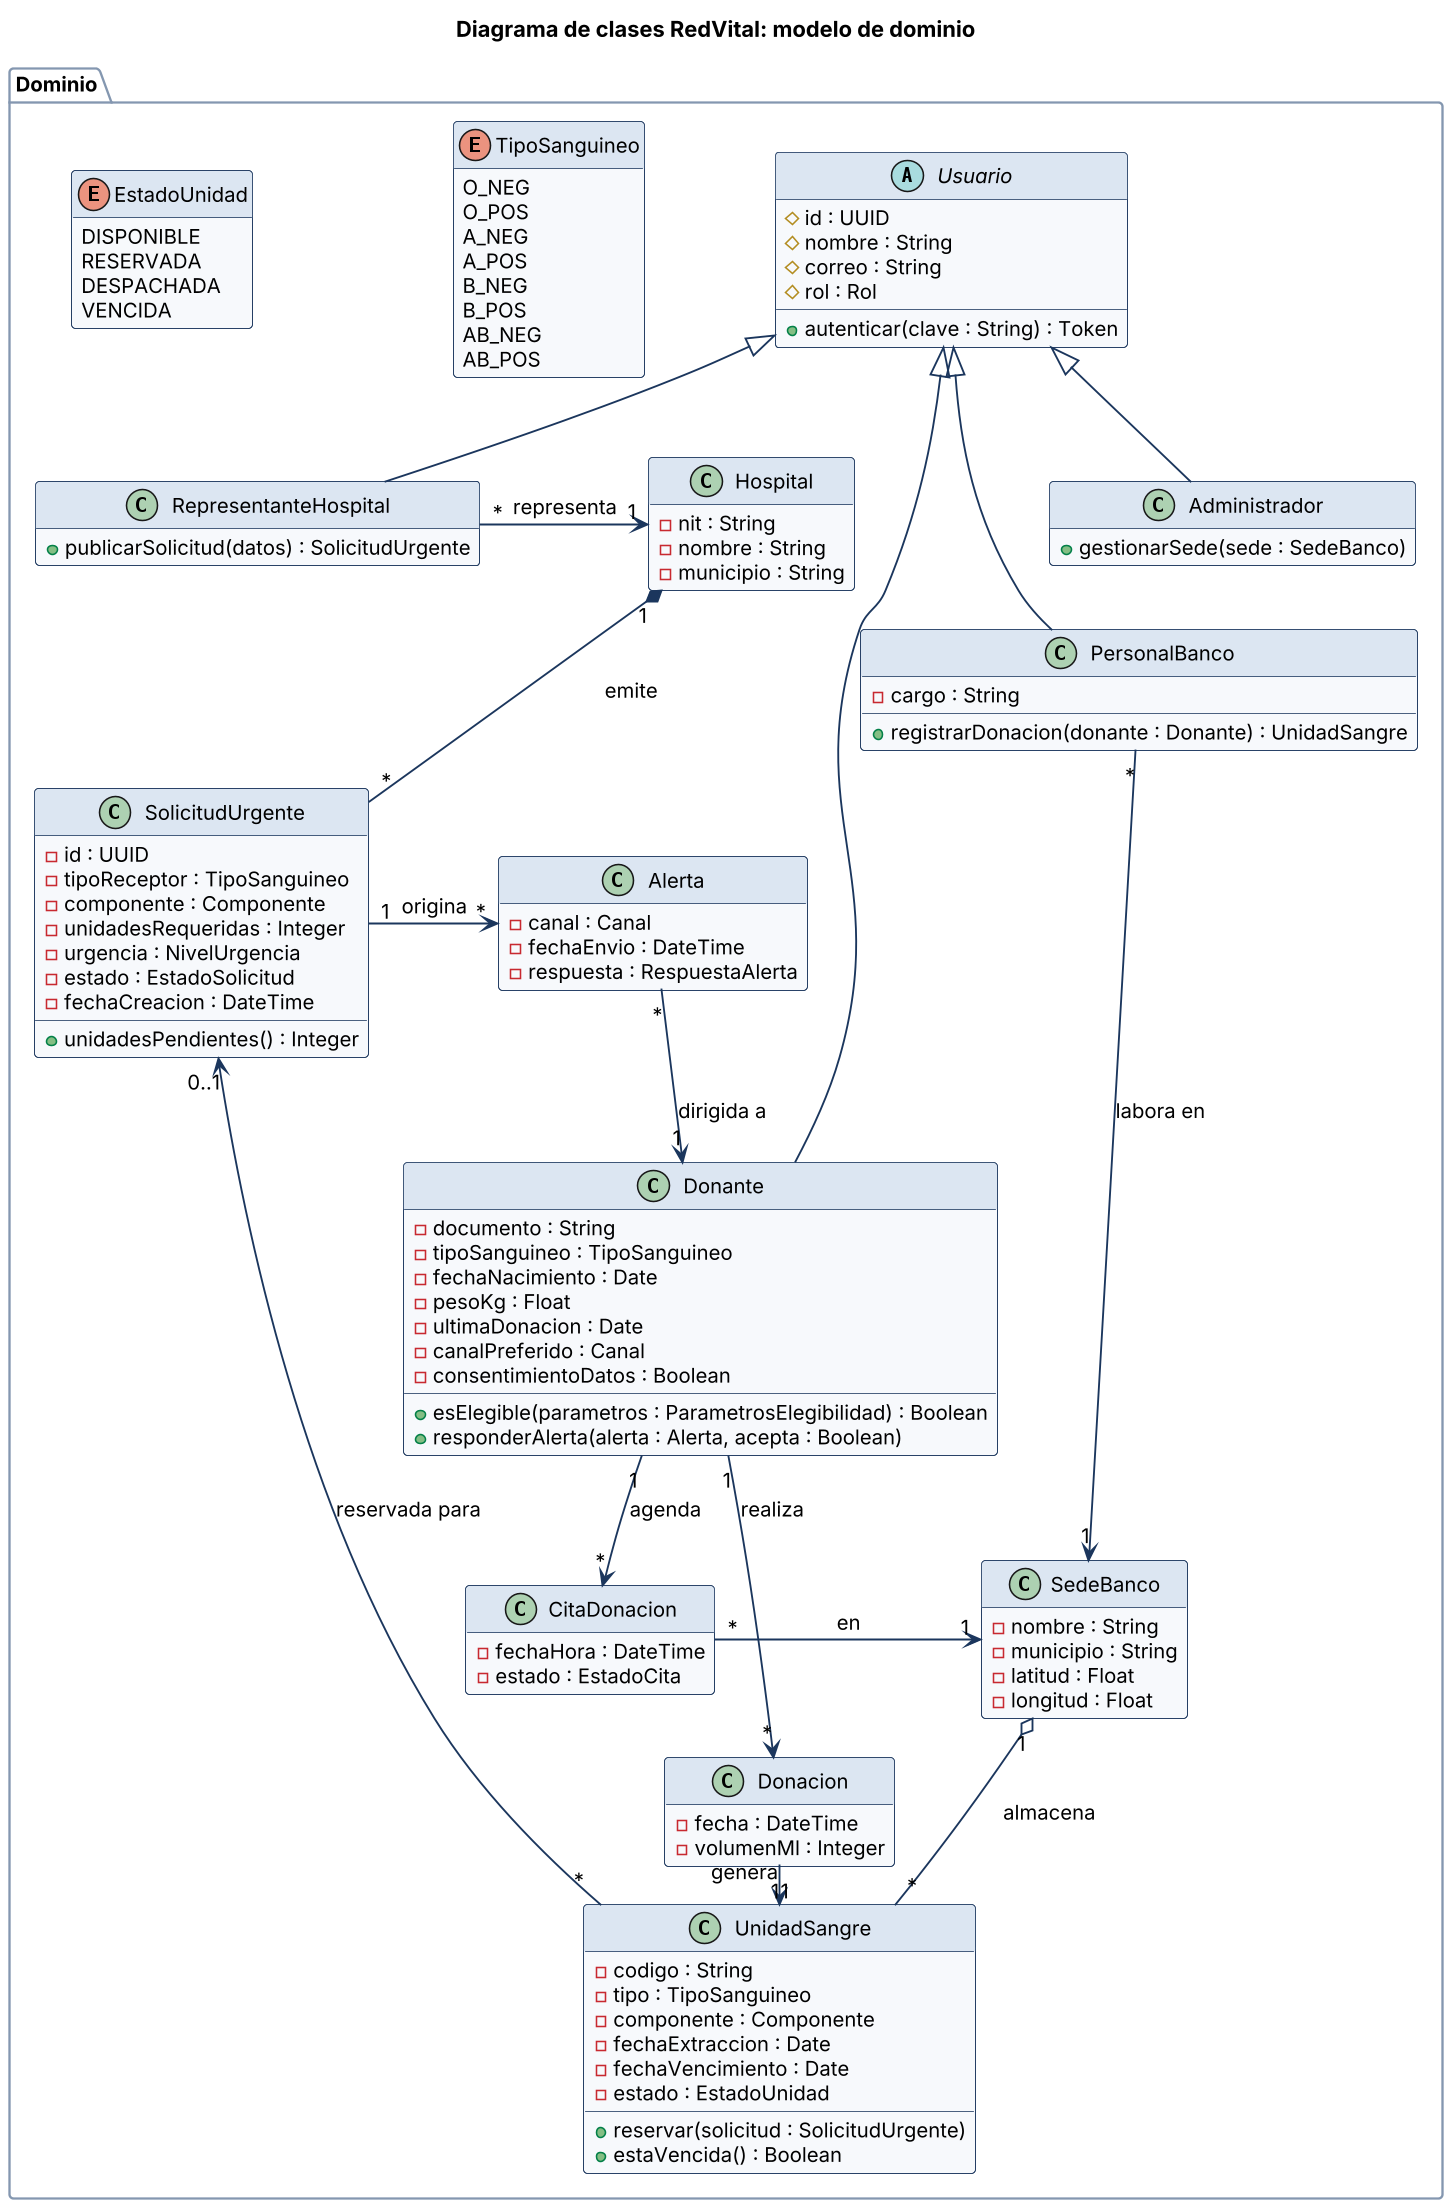

The diagram above was rendered by PlantUML. Its source (embedded in the PNG):
@startuml clases
skinparamlocked dpi 150
!include estilo.iuml
skinparam nodesep 40
skinparam ranksep 50
hide empty members
title Diagrama de clases RedVital: modelo de dominio

package "Dominio" {
  abstract class Usuario {
    # id : UUID
    # nombre : String
    # correo : String
    # rol : Rol
    + autenticar(clave : String) : Token
  }
  class Donante {
    - documento : String
    - tipoSanguineo : TipoSanguineo
    - fechaNacimiento : Date
    - pesoKg : Float
    - ultimaDonacion : Date
    - canalPreferido : Canal
    - consentimientoDatos : Boolean
    + esElegible(parametros : ParametrosElegibilidad) : Boolean
    + responderAlerta(alerta : Alerta, acepta : Boolean)
  }
  class PersonalBanco {
    - cargo : String
    + registrarDonacion(donante : Donante) : UnidadSangre
  }
  class RepresentanteHospital {
    + publicarSolicitud(datos) : SolicitudUrgente
  }
  class Administrador {
    + gestionarSede(sede : SedeBanco)
  }
  class SedeBanco {
    - nombre : String
    - municipio : String
    - latitud : Float
    - longitud : Float
  }
  class Hospital {
    - nit : String
    - nombre : String
    - municipio : String
  }
  class SolicitudUrgente {
    - id : UUID
    - tipoReceptor : TipoSanguineo
    - componente : Componente
    - unidadesRequeridas : Integer
    - urgencia : NivelUrgencia
    - estado : EstadoSolicitud
    - fechaCreacion : DateTime
    + unidadesPendientes() : Integer
  }
  class UnidadSangre {
    - codigo : String
    - tipo : TipoSanguineo
    - componente : Componente
    - fechaExtraccion : Date
    - fechaVencimiento : Date
    - estado : EstadoUnidad
    + reservar(solicitud : SolicitudUrgente)
    + estaVencida() : Boolean
  }
  class Donacion {
    - fecha : DateTime
    - volumenMl : Integer
  }
  class CitaDonacion {
    - fechaHora : DateTime
    - estado : EstadoCita
  }
  class Alerta {
    - canal : Canal
    - fechaEnvio : DateTime
    - respuesta : RespuestaAlerta
  }
  enum TipoSanguineo {
    O_NEG
    O_POS
    A_NEG
    A_POS
    B_NEG
    B_POS
    AB_NEG
    AB_POS
  }
  enum EstadoUnidad {
    DISPONIBLE
    RESERVADA
    DESPACHADA
    VENCIDA
  }
}

Usuario <|-- Donante
Usuario <|-- PersonalBanco
Usuario <|-- RepresentanteHospital
Usuario <|-- Administrador
PersonalBanco "*" --> "1" SedeBanco : labora en
RepresentanteHospital "*" -> "1" Hospital : representa
Hospital "1" *-- "*" SolicitudUrgente : emite
Donante "1" --> "*" CitaDonacion : agenda
CitaDonacion "*" -> "1" SedeBanco : en
Donante "1" --> "*" Donacion : realiza
Donacion "1" -> "1" UnidadSangre : genera
SedeBanco "1" o-- "*" UnidadSangre : almacena
SolicitudUrgente "0..1" <-- "*" UnidadSangre : reservada para
SolicitudUrgente "1" -> "*" Alerta : origina
Alerta "*" --> "1" Donante : dirigida a
@enduml